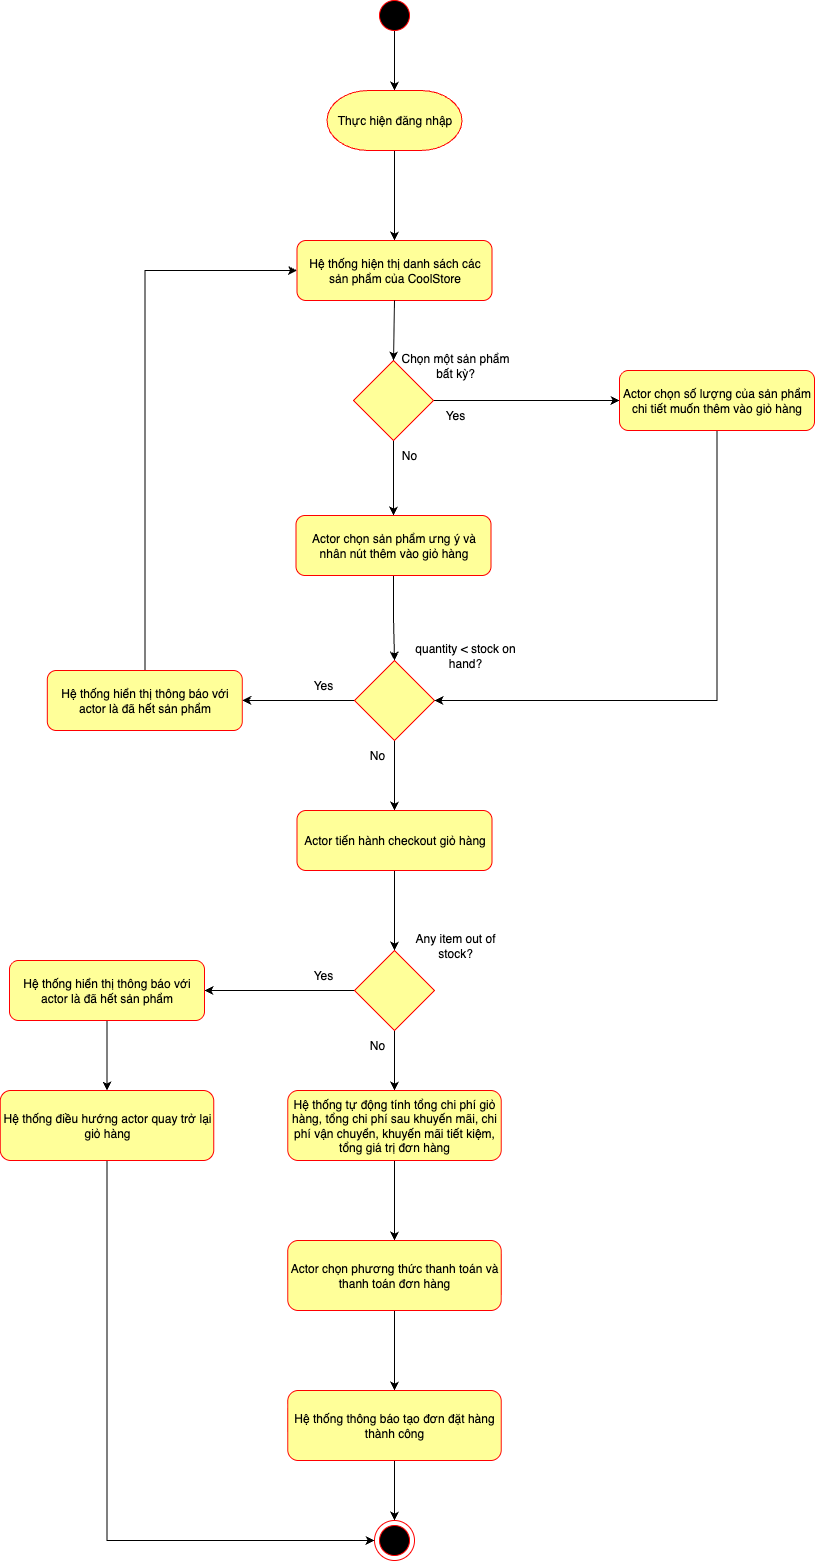

The diagram above was exported from draw.io. Its source (the exported page's mxGraphModel, read from the mxfile embedded in the PNG):
<mxGraphModel dx="3930" dy="2550" grid="1" gridSize="10" guides="1" tooltips="1" connect="1" arrows="1" fold="1" page="1" pageScale="1" pageWidth="827" pageHeight="1169" math="0" shadow="0">
  <root>
    <mxCell id="0" />
    <mxCell id="1" parent="0" />
    <mxCell id="2" style="edgeStyle=orthogonalEdgeStyle;rounded=0;orthogonalLoop=1;jettySize=auto;html=1;" edge="1" source="3" target="5" parent="1">
      <mxGeometry relative="1" as="geometry" />
    </mxCell>
    <mxCell id="3" value="" style="ellipse;whiteSpace=wrap;html=1;aspect=fixed;fillColor=#000000;strokeColor=#FF0000;" vertex="1" parent="1">
      <mxGeometry x="440" y="70" width="30" height="30" as="geometry" />
    </mxCell>
    <mxCell id="4" style="edgeStyle=orthogonalEdgeStyle;rounded=0;orthogonalLoop=1;jettySize=auto;html=1;" edge="1" source="5" target="6" parent="1">
      <mxGeometry relative="1" as="geometry" />
    </mxCell>
    <mxCell id="5" value="Thực hiện đăng nhập" style="strokeWidth=1;html=1;shape=mxgraph.flowchart.terminator;whiteSpace=wrap;fillColor=#FFFF99;strokeColor=#FF0000;" vertex="1" parent="1">
      <mxGeometry x="387.5" y="160" width="135" height="60" as="geometry" />
    </mxCell>
    <mxCell id="6" value="Hệ thống hiện thị danh sách các sản phẩm của CoolStore" style="rounded=1;whiteSpace=wrap;html=1;fillColor=#FFFF99;strokeColor=#FF0000;" vertex="1" parent="1">
      <mxGeometry x="357.5" y="310" width="195" height="60" as="geometry" />
    </mxCell>
    <mxCell id="7" style="edgeStyle=orthogonalEdgeStyle;rounded=0;orthogonalLoop=1;jettySize=auto;html=1;" edge="1" source="9" target="13" parent="1">
      <mxGeometry relative="1" as="geometry" />
    </mxCell>
    <mxCell id="8" style="edgeStyle=orthogonalEdgeStyle;rounded=0;orthogonalLoop=1;jettySize=auto;html=1;entryX=0;entryY=0.5;entryDx=0;entryDy=0;" edge="1" source="9" target="44" parent="1">
      <mxGeometry relative="1" as="geometry" />
    </mxCell>
    <mxCell id="9" value="" style="rhombus;whiteSpace=wrap;html=1;fillColor=#FFFF99;strokeColor=#FF0000;" vertex="1" parent="1">
      <mxGeometry x="414" y="430" width="80" height="80" as="geometry" />
    </mxCell>
    <mxCell id="10" value="" style="endArrow=classic;html=1;rounded=0;entryX=0.5;entryY=0;entryDx=0;entryDy=0;exitX=0.5;exitY=1;exitDx=0;exitDy=0;" edge="1" source="6" target="9" parent="1">
      <mxGeometry width="50" height="50" relative="1" as="geometry">
        <mxPoint x="380" y="390" as="sourcePoint" />
        <mxPoint x="430" y="340" as="targetPoint" />
      </mxGeometry>
    </mxCell>
    <mxCell id="11" value="Chọn một sản phẩm bất kỳ?" style="text;html=1;align=center;verticalAlign=middle;whiteSpace=wrap;rounded=0;" vertex="1" parent="1">
      <mxGeometry x="460" y="420" width="112.19" height="30" as="geometry" />
    </mxCell>
    <mxCell id="12" style="edgeStyle=orthogonalEdgeStyle;rounded=0;orthogonalLoop=1;jettySize=auto;html=1;entryX=0.5;entryY=0;entryDx=0;entryDy=0;" edge="1" source="13" target="17" parent="1">
      <mxGeometry relative="1" as="geometry" />
    </mxCell>
    <mxCell id="13" value="Actor chọn sản phẩm ưng ý và nhân nút thêm vào giỏ hàng" style="rounded=1;whiteSpace=wrap;html=1;fillColor=#FFFF99;strokeColor=#FF0000;" vertex="1" parent="1">
      <mxGeometry x="356.5" y="585" width="195" height="60" as="geometry" />
    </mxCell>
    <mxCell id="14" value="No" style="text;html=1;align=center;verticalAlign=middle;whiteSpace=wrap;rounded=0;" vertex="1" parent="1">
      <mxGeometry x="414" y="510" width="112.19" height="30" as="geometry" />
    </mxCell>
    <mxCell id="15" style="edgeStyle=orthogonalEdgeStyle;rounded=0;orthogonalLoop=1;jettySize=auto;html=1;" edge="1" source="17" target="21" parent="1">
      <mxGeometry relative="1" as="geometry" />
    </mxCell>
    <mxCell id="16" style="edgeStyle=orthogonalEdgeStyle;rounded=0;orthogonalLoop=1;jettySize=auto;html=1;entryX=0.5;entryY=0;entryDx=0;entryDy=0;" edge="1" source="17" target="23" parent="1">
      <mxGeometry relative="1" as="geometry" />
    </mxCell>
    <mxCell id="17" value="" style="rhombus;whiteSpace=wrap;html=1;fillColor=#FFFF99;strokeColor=#FF0000;" vertex="1" parent="1">
      <mxGeometry x="415" y="730" width="80" height="80" as="geometry" />
    </mxCell>
    <mxCell id="18" value="quantity &amp;lt; stock on hand?" style="text;html=1;align=center;verticalAlign=middle;whiteSpace=wrap;rounded=0;" vertex="1" parent="1">
      <mxGeometry x="470" y="710" width="112.19" height="30" as="geometry" />
    </mxCell>
    <mxCell id="19" value="Yes" style="text;html=1;align=center;verticalAlign=middle;whiteSpace=wrap;rounded=0;" vertex="1" parent="1">
      <mxGeometry x="327.81" y="740" width="112.19" height="30" as="geometry" />
    </mxCell>
    <mxCell id="20" style="edgeStyle=orthogonalEdgeStyle;rounded=0;orthogonalLoop=1;jettySize=auto;html=1;entryX=0;entryY=0.5;entryDx=0;entryDy=0;" edge="1" source="21" target="6" parent="1">
      <mxGeometry relative="1" as="geometry">
        <Array as="points">
          <mxPoint x="205" y="340" />
        </Array>
      </mxGeometry>
    </mxCell>
    <mxCell id="21" value="Hệ thống hiển thị thông báo với actor là đã hết sản phẩm" style="rounded=1;whiteSpace=wrap;html=1;fillColor=#FFFF99;strokeColor=#FF0000;" vertex="1" parent="1">
      <mxGeometry x="107.81" y="740" width="195" height="60" as="geometry" />
    </mxCell>
    <mxCell id="22" style="edgeStyle=orthogonalEdgeStyle;rounded=0;orthogonalLoop=1;jettySize=auto;html=1;" edge="1" source="23" target="26" parent="1">
      <mxGeometry relative="1" as="geometry">
        <mxPoint x="455" y="1030" as="targetPoint" />
      </mxGeometry>
    </mxCell>
    <mxCell id="23" value="Actor tiến hành checkout giỏ hàng" style="rounded=1;whiteSpace=wrap;html=1;fillColor=#FFFF99;strokeColor=#FF0000;" vertex="1" parent="1">
      <mxGeometry x="357.5" y="880" width="195" height="60" as="geometry" />
    </mxCell>
    <mxCell id="24" style="edgeStyle=orthogonalEdgeStyle;rounded=0;orthogonalLoop=1;jettySize=auto;html=1;" edge="1" source="26" target="29" parent="1">
      <mxGeometry relative="1" as="geometry" />
    </mxCell>
    <mxCell id="25" style="edgeStyle=orthogonalEdgeStyle;rounded=0;orthogonalLoop=1;jettySize=auto;html=1;entryX=0.5;entryY=0;entryDx=0;entryDy=0;" edge="1" source="26" target="32" parent="1">
      <mxGeometry relative="1" as="geometry" />
    </mxCell>
    <mxCell id="26" value="" style="rhombus;whiteSpace=wrap;html=1;fillColor=#FFFF99;strokeColor=#FF0000;" vertex="1" parent="1">
      <mxGeometry x="415" y="1020" width="80" height="80" as="geometry" />
    </mxCell>
    <mxCell id="27" value="Any item out of stock?" style="text;html=1;align=center;verticalAlign=middle;whiteSpace=wrap;rounded=0;" vertex="1" parent="1">
      <mxGeometry x="460" y="1000" width="112.19" height="30" as="geometry" />
    </mxCell>
    <mxCell id="28" style="edgeStyle=orthogonalEdgeStyle;rounded=0;orthogonalLoop=1;jettySize=auto;html=1;entryX=0.5;entryY=0;entryDx=0;entryDy=0;" edge="1" source="29" target="42" parent="1">
      <mxGeometry relative="1" as="geometry" />
    </mxCell>
    <mxCell id="29" value="Hệ thống hiển thị thông báo với actor là đã hết sản phẩm" style="rounded=1;whiteSpace=wrap;html=1;fillColor=#FFFF99;strokeColor=#FF0000;" vertex="1" parent="1">
      <mxGeometry x="70" y="1030" width="195" height="60" as="geometry" />
    </mxCell>
    <mxCell id="30" value="Yes" style="text;html=1;align=center;verticalAlign=middle;whiteSpace=wrap;rounded=0;" vertex="1" parent="1">
      <mxGeometry x="327.81" y="1030" width="112.19" height="30" as="geometry" />
    </mxCell>
    <mxCell id="31" style="edgeStyle=orthogonalEdgeStyle;rounded=0;orthogonalLoop=1;jettySize=auto;html=1;entryX=0.5;entryY=0;entryDx=0;entryDy=0;" edge="1" source="32" target="36" parent="1">
      <mxGeometry relative="1" as="geometry" />
    </mxCell>
    <mxCell id="32" value="Hệ thống tự động tính tổng chi phí giỏ hàng, tổng chi phí sau khuyến mãi, chi phí vận chuyển, khuyến mãi tiết kiệm, tổng giá trị đơn hàng" style="rounded=1;whiteSpace=wrap;html=1;fillColor=#FFFF99;strokeColor=#FF0000;" vertex="1" parent="1">
      <mxGeometry x="348.25" y="1160" width="213.5" height="70" as="geometry" />
    </mxCell>
    <mxCell id="33" value="No" style="text;html=1;align=center;verticalAlign=middle;whiteSpace=wrap;rounded=0;" vertex="1" parent="1">
      <mxGeometry x="381.81" y="810" width="112.19" height="30" as="geometry" />
    </mxCell>
    <mxCell id="34" value="No" style="text;html=1;align=center;verticalAlign=middle;whiteSpace=wrap;rounded=0;" vertex="1" parent="1">
      <mxGeometry x="381.81" y="1100" width="112.19" height="30" as="geometry" />
    </mxCell>
    <mxCell id="35" value="" style="edgeStyle=orthogonalEdgeStyle;rounded=0;orthogonalLoop=1;jettySize=auto;html=1;" edge="1" source="36" target="38" parent="1">
      <mxGeometry relative="1" as="geometry" />
    </mxCell>
    <mxCell id="36" value="Actor chọn phương thức thanh toán và thanh toán đơn hàng" style="rounded=1;whiteSpace=wrap;html=1;fillColor=#FFFF99;strokeColor=#FF0000;" vertex="1" parent="1">
      <mxGeometry x="348.25" y="1310" width="213.5" height="70" as="geometry" />
    </mxCell>
    <mxCell id="37" style="edgeStyle=orthogonalEdgeStyle;rounded=0;orthogonalLoop=1;jettySize=auto;html=1;entryX=0.5;entryY=0;entryDx=0;entryDy=0;" edge="1" source="38" target="40" parent="1">
      <mxGeometry relative="1" as="geometry" />
    </mxCell>
    <mxCell id="38" value="Hệ thống thông báo tạo đơn đặt hàng thành công&lt;span style=&quot;color: rgba(0, 0, 0, 0); font-family: monospace; font-size: 0px; text-align: start; text-wrap-mode: nowrap;&quot;&gt;%3CmxGraphModel%3E%3Croot%3E%3CmxCell%20id%3D%220%22%2F%3E%3CmxCell%20id%3D%221%22%20parent%3D%220%22%2F%3E%3CmxCell%20id%3D%222%22%20value%3D%22%22%20style%3D%22ellipse%3BwhiteSpace%3Dwrap%3Bhtml%3D1%3Baspect%3Dfixed%3BfillColor%3Dnone%3BstrokeColor%3D%23FF0000%3B%22%20vertex%3D%221%22%20parent%3D%221%22%3E%3CmxGeometry%20x%3D%22184.17000000000002%22%20y%3D%221850%22%20width%3D%2240%22%20height%3D%2240%22%20as%3D%22geometry%22%2F%3E%3C%2FmxCell%3E%3C%2Froot%3E%3C%2FmxGraphModel%3E&lt;/span&gt;" style="rounded=1;whiteSpace=wrap;html=1;fillColor=#FFFF99;strokeColor=#FF0000;" vertex="1" parent="1">
      <mxGeometry x="348.25" y="1460" width="213.5" height="70" as="geometry" />
    </mxCell>
    <mxCell id="39" value="" style="ellipse;whiteSpace=wrap;html=1;aspect=fixed;fillColor=#000000;strokeColor=#FF0000;" vertex="1" parent="1">
      <mxGeometry x="440.01" y="1595" width="30" height="30" as="geometry" />
    </mxCell>
    <mxCell id="40" value="" style="ellipse;whiteSpace=wrap;html=1;aspect=fixed;fillColor=none;strokeColor=#FF0000;" vertex="1" parent="1">
      <mxGeometry x="435" y="1590" width="40" height="40" as="geometry" />
    </mxCell>
    <mxCell id="41" style="edgeStyle=orthogonalEdgeStyle;rounded=0;orthogonalLoop=1;jettySize=auto;html=1;entryX=0;entryY=0.5;entryDx=0;entryDy=0;exitX=0.5;exitY=1;exitDx=0;exitDy=0;" edge="1" source="42" target="40" parent="1">
      <mxGeometry relative="1" as="geometry" />
    </mxCell>
    <mxCell id="42" value="Hệ thống điều hướng actor quay trở lại giỏ hàng" style="rounded=1;whiteSpace=wrap;html=1;fillColor=#FFFF99;strokeColor=#FF0000;" vertex="1" parent="1">
      <mxGeometry x="60.75" y="1160" width="213.5" height="70" as="geometry" />
    </mxCell>
    <mxCell id="43" style="edgeStyle=orthogonalEdgeStyle;rounded=0;orthogonalLoop=1;jettySize=auto;html=1;entryX=1;entryY=0.5;entryDx=0;entryDy=0;exitX=0.5;exitY=1;exitDx=0;exitDy=0;" edge="1" source="44" target="17" parent="1">
      <mxGeometry relative="1" as="geometry" />
    </mxCell>
    <mxCell id="44" value="Actor chọn số lượng của sản phẩm chi tiết muốn thêm vào giỏ hàng" style="rounded=1;whiteSpace=wrap;html=1;fillColor=#FFFF99;strokeColor=#FF0000;" vertex="1" parent="1">
      <mxGeometry x="680" y="440" width="195" height="60" as="geometry" />
    </mxCell>
    <mxCell id="45" value="Yes" style="text;html=1;align=center;verticalAlign=middle;whiteSpace=wrap;rounded=0;" vertex="1" parent="1">
      <mxGeometry x="460" y="470" width="112.19" height="30" as="geometry" />
    </mxCell>
  </root>
</mxGraphModel>